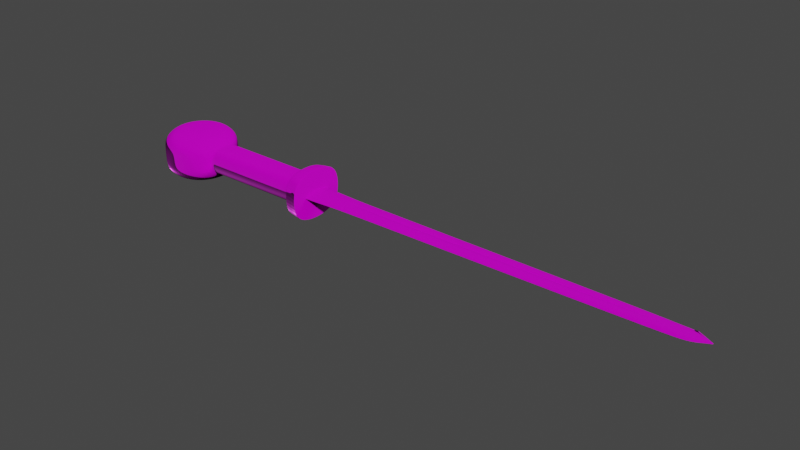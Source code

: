 # Source: sword.blend  (saved by Blender 3.0.42; exported with 4.5.12 LTS)
import bpy
from mathutils import Matrix  # noqa: F401  (used for matrix-valued properties, if any)

bpy.ops.wm.read_factory_settings(use_empty=True)
scene = bpy.context.scene
scene.name = 'Scene'

# ---- collections
col_collection = bpy.data.collections.new('Collection'); scene.collection.children.link(col_collection)

# ---- images (referenced by path relative to the original .blend; pixels are not part of the script)
import os
ASSET_DIR = os.environ.get("B2B_ASSET_DIR", "")  # directory of the original .blend (textures are referenced by path, not embedded)
HERE = os.path.dirname(os.path.abspath(__file__))  # packed textures are extracted next to this script under _unpacked/

def load_image(name, relpath, width, height, colorspace="sRGB"):
    """Load a texture the original file referenced (path relative to the .blend, or extracted next to this script)."""
    p = next((c for c in (os.path.join(HERE, relpath), os.path.join(ASSET_DIR, relpath)) if relpath and os.path.exists(c)), "")
    if p:
        img = bpy.data.images.load(p, check_existing=True)
        img.name = name
    else:  # same state as the original file: an image datablock whose file is absent (Cycles renders it pink)
        img = bpy.data.images.new(name, width, height)
        img.source = "FILE"
        img.filepath = "//" + (relpath or name)
    img.colorspace_settings.name = colorspace
    return img
img_streaked_metal1_normal_ogl_png = load_image('streaked-metal1-normal-ogl.png', 'streaked-metal1-normal-ogl.png', 1024, 1024, 'sRGB')
img_streaked_metal1_albedo_png = load_image('streaked-metal1-albedo.png', 'streaked-metal1-albedo.png', 1024, 1024, 'sRGB')
img_streaked_metal1_rough_png = load_image('streaked-metal1-rough.png', 'streaked-metal1-rough.png', 1024, 1024, 'sRGB')
img_streaked_metal1_metalness_png = load_image('streaked-metal1-metalness.png', 'streaked-metal1-metalness.png', 1024, 1024, 'sRGB')

# ---- materials (node trees are filled in below, after node groups)
mat_material = bpy.data.materials.new('Material')
mat_material.use_transparent_shadow = False

# ---- material node trees
mat_material.use_nodes = True; mat_material.node_tree.nodes.clear()
_N = mat_material.node_tree.nodes; _L = mat_material.node_tree.links
n0 = _N.new('ShaderNodeBsdfPrincipled'); n0.name = 'Principled BSDF'; n0.location = (10, 300)
n0.distribution = 'GGX'
n0.subsurface_method = 'RANDOM_WALK_SKIN'
n0.inputs[3].default_value = 1.45
n0.inputs[27].default_value = (0.0, 0.0, 0.0, 1.0)
n0.inputs[28].default_value = 1.0
n1 = _N.new('ShaderNodeOutputMaterial'); n1.name = 'Material Output'; n1.location = (300, 300)
n2 = _N.new('ShaderNodeTexImage'); n2.name = 'Image Texture.001'; n2.location = (-647, 39)
n2.image = img_streaked_metal1_normal_ogl_png
n3 = _N.new('ShaderNodeTexImage'); n3.name = 'Image Texture.002'; n3.location = (853, 302)
n3.image = img_streaked_metal1_albedo_png
n4 = _N.new('ShaderNodeTexImage'); n4.name = 'Image Texture'; n4.location = (-418, 327)
n4.image = img_streaked_metal1_rough_png
n5 = _N.new('ShaderNodeTexImage'); n5.name = 'Image Texture.003'; n5.location = (505, -72)
n5.image = img_streaked_metal1_metalness_png
_L.new(n0.outputs[0], n1.inputs[0])
_L.new(n2.outputs[0], n0.inputs[5])
_L.new(n3.outputs[0], n0.inputs[0])
_L.new(n4.outputs[0], n0.inputs[2])
_L.new(n5.outputs[0], n0.inputs[1])
n1.is_active_output = True

# ---- world
world_world = bpy.data.worlds.new('World'); scene.world = world_world
world_world.use_nodes = True; world_world.node_tree.nodes.clear()
_N = world_world.node_tree.nodes; _L = world_world.node_tree.links
n0 = _N.new('ShaderNodeOutputWorld'); n0.name = 'World Output'; n0.location = (300, 300)
n1 = _N.new('ShaderNodeBackground'); n1.name = 'Background'; n1.location = (10, 300)
n1.inputs[0].default_value = (0.05088, 0.05088, 0.05088, 1.0)
_L.new(n1.outputs[0], n0.inputs[0])
n0.is_active_output = True
world_world.color = (0.05088, 0.05088, 0.05088)
world_world.use_sun_shadow = False
world_world.sun_shadow_jitter_overblur = 0.0

# ---- meshes
me_plane_003 = bpy.data.meshes.new('Plane.003')
me_plane_003.from_pydata([(0.1726, -1.108e-05, 0.004724), (0.6736, 0.0, 0.00387), (0.1936, 0.0102, 0.00387), (0.1936, -0.01056, 0.00387), (-0.08361, -0.01657, 0.02219), (-0.1356, 0.04366, 0.03355), (-0.1266, 0.02177, 0.03805), (-0.1189, 0.04033, 0.03355), (-0.1189, 0.01663, 0.03805), (-0.1047, 0.03083, 0.03355), (-0.1137, 0.008942, 0.03805), (-0.09519, 0.01663, 0.03355), (-0.1119, 0.0, 0.03805), (-0.09185, 0.0, 0.03355), (-0.1137, -0.009195, 0.03805), (-0.09519, -0.01688, 0.03355), (-0.1189, -0.01688, 0.03805), (-0.1047, -0.03109, 0.03355), (-0.1266, -0.02202, 0.03805), (-0.1189, -0.04058, 0.03355), (-0.1356, -0.02382, 0.03805), (-0.1356, -0.04391, 0.03355), (-0.1447, -0.02202, 0.03805), (-0.1524, -0.04058, 0.03355), (-0.1524, -0.01688, 0.03805), (-0.1666, -0.03109, 0.03355), (-0.1575, -0.009195, 0.03805), (-0.1761, -0.01688, 0.03355), (-0.1593, 0.0, 0.03805), (-0.1794, 0.0, 0.03355), (-0.1575, 0.008942, 0.03805), (-0.1761, 0.01663, 0.03355), (-0.1524, 0.01663, 0.03805), (-0.1666, 0.03083, 0.03355), (-0.1447, 0.02177, 0.03805), (-0.1524, 0.04033, 0.03355), (-0.1356, 0.0, 0.03805), (-0.1356, 0.02357, 0.03805), (0.7267, 0.00114, 0.001053), (0.7267, -0.00114, 0.001053), (0.7267, 0.0, 0.001053), (-0.07869, -0.01654, 0.02141), (-0.07869, 0.01618, 0.02141), (-0.07443, 0.0, 0.02141), (0.1121, 0.01584, 0.00387), (0.1121, -0.01624, 0.00387), (0.1121, -0.02085, 0.002312), (0.1121, 0.0, 0.007095), (-0.07383, -0.01654, 0.02141), (-0.07383, 0.01613, 0.02141), (-0.06969, 0.0, 0.02141), (0.09048, -0.01639, 0.02146), (0.09048, 0.01467, 0.02146), (0.09048, -7.065e-07, 0.02146), (0.6185, 0.008453, 0.00387), (0.6185, -0.008879, 0.00387), (0.7039, 0.007199, 0.002916), (0.7039, -0.007678, 0.002916), (0.7039, 0.0, 0.002916), (0.09048, 0.02546, 0.03167), (0.09048, -8.184e-09, 0.03528), (0.09048, -0.02546, 0.03167), (-0.1128, 0.05273, 0.01115), (-0.08408, 0.02367, 0.01115), (-0.1128, -0.05298, 0.01115), (-0.1356, -0.05733, 0.01115), (-0.1585, -0.05298, 0.01115), (-0.1761, -0.04058, 0.01115), (-0.1885, -0.02299, 0.01115), (-0.1928, 0.0, 0.01115), (-0.1885, 0.02274, 0.01115), (-0.1761, 0.04033, 0.01115), (-0.1585, 0.05273, 0.01115), (-0.1356, 0.05708, 0.01115), (-0.08408, -0.02401, 0.01115), (0.1121, -2.214e-07, 0.007634), (-0.07995, 0.02365, 0.01115), (-0.07995, -0.024, 0.01115), (-0.09562, -0.04102, 0.01115), (-0.09562, 0.04075, 0.01115), (0.1121, 0.02069, 0.002244), (0.1121, 0.02034, 0.001866), (-0.07506, -0.02399, 0.01115), (-0.07506, 0.02362, 0.01115), (0.09048, 0.02262, 0.01115), (0.09048, -0.02368, 0.01115), (0.09048, 0.03874, 0.02153), (0.09048, -0.03874, 0.02153), (0.1115, 0.02852, 0.03476), (0.1115, 7.378e-07, 0.03931), (0.1115, -0.02852, 0.03476), (0.1115, 0.04339, 0.02196), (0.1115, -0.04338, 0.02196), (0.0874, -0.01639, 0.02141), (0.0874, 0.0147, 0.02141), (0.08748, 7.065e-07, 0.02141), (0.08738, 0.02264, 0.01115), (0.08738, -0.02369, 0.01115), (0.1115, -3.459e-06, 0.03865), (0.1115, -0.02834, 0.03419), (0.1115, -0.04313, 0.02153), (0.1115, 0.02833, 0.03419), (0.1115, 0.04312, 0.02153), (0.09122, -0.03874, 0.02239), (0.09122, -0.02546, 0.03253), (0.09122, -8.184e-09, 0.03613), (0.09122, 0.02546, 0.03253), (0.09122, 0.03874, 0.02239), (0.6736, 0.007643, 0.00387), (0.6736, -0.008104, 0.00387), (0.6185, 0.002644, 0.00387), (0.6185, -0.002644, 0.00387), (0.1936, -0.002904, 0.00387), (0.1936, 0.002904, 0.00387), (0.6185, 0.001289, 0.002451), (0.6185, -0.001289, 0.00245), (0.6185, -3.095e-05, 0.00245), (0.1936, 0.001416, 0.002311), (0.1936, -0.001416, 0.002311), (0.1726, -0.01206, 0.00387), (0.1726, 0.01169, 0.00387), (0.1121, 0.01602, 0.004406), (0.1936, -0.01482, 0.002383), (0.1121, -0.0205, 0.001935), (0.6185, -0.01314, 0.00209), (0.7039, -0.01194, 0.001353), (0.6736, -0.01236, 0.001912), (0.1726, -0.01632, 0.00215), (0.1121, -0.01642, 0.004406), (0.1936, 0.0147, 0.002316), (0.6185, 0.01295, 0.001708), (0.6736, 0.01214, 0.001476), (0.1726, 0.01619, 0.002078), (0.113, -1.682e-07, 0.007059), (0.113, -0.02043, 0.001938), (0.113, 0.01578, 0.00387), (0.113, -0.01618, 0.00387), (0.113, 0.02027, 0.001869), (0.09048, -6.606e-07, 0.02237), (0.09048, 0.01538, 0.02213), (0.09048, -0.01699, 0.02213), (0.09048, 0.02368, 0.0107), (0.09048, -0.02467, 0.0107), (-0.1356, 0.05619, 0.02225), (-0.1141, 0.0519, 0.02225), (-0.07932, 0.0, 0.02219), (-0.1141, -0.05215, 0.02225), (-0.1356, -0.05644, 0.02225), (-0.1572, -0.05215, 0.02225), (-0.1755, -0.03995, 0.02225), (-0.1877, -0.02168, 0.02225), (-0.192, 0.0, 0.02225), (-0.1877, 0.02142, 0.02225), (-0.1755, 0.03969, 0.02225), (-0.1572, 0.0519, 0.02225), (-0.08361, 0.01624, 0.02219), (-0.09571, -0.03995, 0.02222), (-0.09571, 0.03969, 0.02256), (0.09975, -0.04022, 0.02307), (0.09975, 2.301e-07, 0.0377), (0.09975, 0.04022, 0.02307), (0.09975, -0.02644, 0.03386), (0.09975, 0.02644, 0.03386), (0.1036, -0.04094, 0.02326), (0.1036, 3.463e-07, 0.03833), (0.1036, 0.04094, 0.02326), (0.1036, -0.02692, 0.03438), (0.1036, 0.02692, 0.03438), (0.1104, 0.04306, 0.02214), (0.1104, 6.859e-07, 0.03919), (0.1104, -0.04306, 0.02214), (0.1104, -0.02831, 0.03472), (0.1104, 0.02831, 0.03472), (0.09048, -2.02e-08, 0.03504), (0.09048, 0.02528, 0.0315), (0.09048, -0.02531, 0.0315), (0.09048, 0.03846, 0.02133), (0.09048, -0.03848, 0.02133), (-0.1229, 0.03059, 0.03591), (-0.1121, 0.02338, 0.03591), (-0.1049, 0.01259, 0.03591), (-0.1024, 0.0, 0.03591), (-0.1049, -0.01285, 0.03591), (-0.1121, -0.02363, 0.03591), (-0.1229, -0.03084, 0.03591), (-0.1356, -0.03337, 0.03591), (-0.1484, -0.03084, 0.03591), (-0.1591, -0.02363, 0.03591), (-0.1664, -0.01285, 0.03591), (-0.1689, 0.0, 0.03591), (-0.1664, 0.01259, 0.03591), (-0.1591, 0.02338, 0.03591), (-0.1484, 0.03059, 0.03591), (-0.1356, 0.03312, 0.03591), (0.1726, -1.108e-05, -0.004724), (0.6736, 0.0, -0.00387), (0.1936, -0.02164, 0.0), (0.7302, -7.391e-08, 0.0), (0.1936, 0.02141, 0.0), (0.1936, 0.0102, -0.00387), (0.1936, -0.01056, -0.00387), (-0.08361, -0.01657, -0.02219), (-0.1356, 0.04366, -0.03355), (-0.1266, 0.02177, -0.03805), (-0.1189, 0.04033, -0.03355), (-0.1119, 0.05273, 0.0), (-0.1189, 0.01663, -0.03805), (-0.1047, 0.03083, -0.03355), (-0.08519, 0.0262, 0.0), (-0.1137, 0.008942, -0.03805), (-0.09519, 0.01663, -0.03355), (-0.1119, 0.0, -0.03805), (-0.09185, 0.0, -0.03355), (-0.1137, -0.009195, -0.03805), (-0.09519, -0.01688, -0.03355), (-0.1189, -0.01688, -0.03805), (-0.1047, -0.03109, -0.03355), (-0.08519, -0.02654, 0.0), (-0.1266, -0.02202, -0.03805), (-0.1189, -0.04058, -0.03355), (-0.1119, -0.05298, 0.0), (-0.1356, -0.02382, -0.03805), (-0.1356, -0.04391, -0.03355), (-0.1356, -0.05733, 0.0), (-0.1447, -0.02202, -0.03805), (-0.1524, -0.04058, -0.03355), (-0.1593, -0.05298, 0.0), (-0.1524, -0.01688, -0.03805), (-0.1666, -0.03109, -0.03355), (-0.1761, -0.04058, 0.0), (-0.1575, -0.009195, -0.03805), (-0.1761, -0.01688, -0.03355), (-0.1885, -0.02382, 0.0), (-0.1593, 0.0, -0.03805), (-0.1794, 0.0, -0.03355), (-0.1928, -7.391e-08, 0.0), (-0.1575, 0.008942, -0.03805), (-0.1761, 0.01663, -0.03355), (-0.1885, 0.02357, 0.0), (-0.1524, 0.01663, -0.03805), (-0.1666, 0.03083, -0.03355), (-0.1761, 0.04033, 0.0), (-0.1447, 0.02177, -0.03805), (-0.1524, 0.04033, -0.03355), (-0.1593, 0.05273, 0.0), (-0.1356, 0.0, -0.03805), (-0.1356, 0.02357, -0.03805), (-0.1356, 0.05708, 0.0), (0.7267, -0.002137, 0.0), (0.7267, 0.00114, -0.001053), (0.7267, -0.00114, -0.001053), (0.7267, 0.0, -0.001053), (-0.07869, -0.01654, -0.02141), (-0.07869, 0.01618, -0.02141), (-0.08104, -0.02653, 0.0), (-0.08104, 0.02619, 0.0), (-0.07443, 0.0, -0.02141), (-0.0961, -0.04141, 0.0), (-0.0961, 0.04111, 0.0), (0.1121, 0.01584, -0.00387), (0.1121, -0.01624, -0.00387), (0.1121, 0.02374, 0.0), (0.1121, -0.02385, 0.0), (0.1121, -0.02085, -0.002312), (0.1121, 0.0, -0.007095), (0.1121, -0.02475, 0.0), (0.1121, 0.02452, 0.0), (-0.07383, -0.01654, -0.02141), (-0.07383, 0.01613, -0.02141), (-0.07611, -0.02652, 0.0), (-0.07611, 0.02617, 0.0), (-0.06969, 0.0, -0.02141), (0.09048, -0.01639, -0.02146), (0.09048, 0.01467, -0.02146), (0.09048, -0.02846, 0.0), (0.09048, 0.02809, 0.0), (0.09048, -7.065e-07, -0.02146), (0.6185, 0.008453, -0.00387), (0.6185, -0.008879, -0.00387), (0.6185, -0.01814, 0.0), (0.7039, -0.01562, 0.0), (0.7039, 0.01403, 0.0), (0.7039, 0.007199, -0.002916), (0.7039, -0.007678, -0.002916), (0.7039, 0.0, -0.002916), (0.09048, 0.04203, 0.0), (0.09048, 0.02546, -0.03167), (0.09048, -8.184e-09, -0.03528), (0.09048, -0.02546, -0.03167), (0.09048, -0.04192, 0.0), (-0.1128, 0.05273, -0.01115), (-0.08408, 0.02367, -0.01115), (-0.1128, -0.05298, -0.01115), (-0.1356, -0.05733, -0.01115), (-0.1585, -0.05298, -0.01115), (-0.1761, -0.04058, -0.01115), (-0.1885, -0.02299, -0.01115), (-0.1928, 0.0, -0.01115), (-0.1885, 0.02274, -0.01115), (-0.1761, 0.04033, -0.01115), (-0.1585, 0.05273, -0.01115), (-0.1356, 0.05708, -0.01115), (-0.08408, -0.02401, -0.01115), (0.1121, -2.214e-07, -0.007634), (-0.07995, 0.02365, -0.01115), (-0.07995, -0.024, -0.01115), (-0.09562, -0.04102, -0.01115), (-0.09562, 0.04075, -0.01115), (0.1121, 0.02069, -0.002244), (0.1121, 0.02034, -0.001866), (-0.07506, -0.02399, -0.01115), (-0.07506, 0.02362, -0.01115), (0.09048, 0.02262, -0.01115), (0.09048, -0.02368, -0.01115), (0.6185, 0.0165, 0.0), (0.09048, 0.03874, -0.02153), (0.09048, -0.03874, -0.02153), (0.1115, 0.04706, 0.0), (0.1115, 0.02852, -0.03476), (0.1115, 7.378e-07, -0.03931), (0.1115, -0.02852, -0.03476), (0.1115, -0.04696, 0.0), (0.1115, 0.04339, -0.02196), (0.1115, -0.04338, -0.02196), (0.0874, -0.01639, -0.02141), (0.0874, 0.0147, -0.02141), (0.08736, -0.02614, 0.0), (0.08736, 0.02447, 0.0), (0.08748, 7.065e-07, -0.02141), (0.08738, 0.02264, -0.01115), (0.08738, -0.02369, -0.01115), (0.1115, -3.459e-06, -0.03865), (0.1115, -0.02834, -0.03419), (0.1115, -0.04313, -0.02153), (0.1115, -0.04669, 0.0), (0.1115, 0.02833, -0.03419), (0.1115, 0.04312, -0.02153), (0.1115, 0.04679, 0.0), (0.09122, -0.03874, -0.02239), (0.09122, -0.02546, -0.03253), (0.09122, -8.184e-09, -0.03613), (0.09122, 0.02546, -0.03253), (0.09122, -0.04192, 0.0), (0.09122, 0.03874, -0.02239), (0.09122, 0.04203, 0.0), (0.6736, 0.007643, -0.00387), (0.6736, -0.008104, -0.00387), (0.6736, -0.01651, 0.0), (0.6736, 0.01491, 0.0), (0.6185, 0.002644, -0.00387), (0.6185, -0.002644, -0.00387), (0.1936, -0.002904, -0.00387), (0.1936, 0.002904, -0.00387), (0.6185, 0.001289, -0.002451), (0.6185, -0.001289, -0.00245), (0.6185, -3.095e-05, -0.00245), (0.1936, 0.001416, -0.002311), (0.1936, -0.001416, -0.002311), (0.1726, -0.01206, -0.00387), (0.1726, -0.02164, 0.0), (0.1726, 0.02141, 0.0), (0.1726, 0.01169, -0.00387), (0.1121, 0.01602, -0.004406), (0.1936, -0.01482, -0.002383), (0.1121, -0.0205, -0.001935), (0.6185, -0.01314, -0.00209), (0.7039, -0.01194, -0.001353), (0.6736, -0.01236, -0.001912), (0.1726, -0.01632, -0.00215), (0.1121, -0.01642, -0.004406), (0.1936, 0.0147, -0.002316), (0.7267, 0.002137, 0.0), (0.6185, 0.01295, -0.001708), (0.7039, 0.0117, 0.0), (0.6736, 0.01214, -0.001476), (0.1726, 0.01619, -0.002078), (0.113, -0.0247, 0.0), (0.113, 0.02447, 0.0), (0.113, -1.682e-07, -0.007059), (0.113, -0.02043, -0.001938), (0.113, 0.01578, -0.00387), (0.113, -0.01618, -0.00387), (0.113, 0.02027, -0.001869), (0.09048, -6.606e-07, -0.02237), (0.09048, 0.01538, -0.02213), (0.09048, -0.01699, -0.02213), (0.09048, -0.02935, 0.0), (0.09048, 0.02901, 0.0), (0.09048, 0.02368, -0.0107), (0.09048, -0.02467, -0.0107), (-0.1356, 0.05619, -0.02225), (-0.1141, 0.0519, -0.02225), (-0.07932, 0.0, -0.02219), (-0.1141, -0.05215, -0.02225), (-0.1356, -0.05644, -0.02225), (-0.1572, -0.05215, -0.02225), (-0.1755, -0.03995, -0.02225), (-0.1877, -0.02168, -0.02225), (-0.192, 0.0, -0.02225), (-0.1877, 0.02142, -0.02225), (-0.1755, 0.03969, -0.02225), (-0.1572, 0.0519, -0.02225), (-0.08361, 0.01624, -0.02219), (-0.09571, -0.03995, -0.02222), (-0.09571, 0.03969, -0.02256), (0.09975, -0.04022, -0.02307), (0.09975, 2.301e-07, -0.0377), (0.09975, -0.04353, 0.0), (0.09975, 0.04022, -0.02307), (0.09975, -0.02644, -0.03386), (0.09975, 0.02644, -0.03386), (0.09975, 0.04363, 0.0), (0.1036, -0.04094, -0.02326), (0.1036, 3.463e-07, -0.03833), (0.1036, -0.04432, 0.0), (0.1036, 0.04094, -0.02326), (0.1036, -0.02692, -0.03438), (0.1036, 0.02692, -0.03438), (0.1036, 0.04442, 0.0), (0.1104, 0.04306, -0.02214), (0.1104, 6.859e-07, -0.03919), (0.1104, -0.04661, 0.0), (0.1104, -0.04306, -0.02214), (0.1104, -0.02831, -0.03472), (0.1104, 0.02831, -0.03472), (0.1104, 0.04671, 0.0), (0.09048, -2.02e-08, -0.03504), (0.09048, 0.02528, -0.0315), (0.09048, -0.02531, -0.0315), (0.09048, -0.04169, 0.0), (0.09048, 0.04179, 0.0), (0.09048, 0.03846, -0.02133), (0.09048, -0.03848, -0.02133), (-0.1229, 0.03059, -0.03591), (-0.1121, 0.02338, -0.03591), (-0.1049, 0.01259, -0.03591), (-0.1024, 0.0, -0.03591), (-0.1049, -0.01285, -0.03591), (-0.1121, -0.02363, -0.03591), (-0.1229, -0.03084, -0.03591), (-0.1356, -0.03337, -0.03591), (-0.1484, -0.03084, -0.03591), (-0.1591, -0.02363, -0.03591), (-0.1664, -0.01285, -0.03591), (-0.1689, 0.0, -0.03591), (-0.1664, 0.01259, -0.03591), (-0.1591, 0.02338, -0.03591), (-0.1484, 0.03059, -0.03591), (-0.1356, 0.03312, -0.03591)], [], [(118, 0, 112), (0, 118, 117), (38, 197, 371), (40, 197, 38), (248, 197, 39), (77, 41, 4, 74), (11, 155, 157, 9), (37, 36, 6), (79, 157, 155, 63), (193, 37, 6, 178), (178, 6, 8, 179), (6, 36, 8), (179, 8, 10, 180), (146, 147, 65, 64), (8, 36, 10), (10, 36, 12), (180, 10, 12, 181), (12, 36, 14), (181, 12, 14, 182), (156, 146, 64, 78), (182, 14, 16, 183), (14, 36, 16), (16, 36, 18), (183, 16, 18, 184), (18, 36, 20), (147, 148, 66, 65), (184, 18, 20, 185), (148, 149, 67, 66), (185, 20, 22, 186), (20, 36, 22), (149, 150, 68, 67), (186, 22, 24, 187), (22, 36, 24), (24, 36, 26), (150, 151, 69, 68), (187, 24, 26, 188), (26, 36, 28), (151, 152, 70, 69), (188, 26, 28, 189), (152, 153, 71, 70), (189, 28, 30, 190), (28, 36, 30), (190, 30, 32, 191), (30, 36, 32), (153, 154, 72, 71), (32, 36, 34), (154, 143, 73, 72), (191, 32, 34, 192), (34, 36, 37), (74, 4, 156, 78), (192, 34, 37, 193), (76, 255, 208, 63), (41, 43, 145, 4), (43, 42, 155, 145), (58, 40, 38, 56), (57, 39, 40, 58), (39, 197, 40), (50, 49, 42, 43), (48, 50, 43, 41), (83, 270, 255, 76), (82, 48, 41, 77), (144, 157, 79, 62), (266, 261, 80, 81), (81, 80, 121, 44), (44, 121, 75, 47), (125, 248, 39, 57), (3, 112, 0, 119), (97, 93, 48, 82), (96, 327, 270, 83), (93, 95, 50, 48), (95, 94, 49, 50), (3, 55, 111, 112), (122, 3, 119, 127), (109, 57, 58, 1), (1, 58, 56, 108), (122, 124, 55, 3), (177, 429, 289, 87), (176, 174, 59, 86), (430, 176, 86, 285), (131, 373, 281, 348), (129, 130, 314, 198), (94, 96, 83, 49), (326, 97, 82, 269), (129, 198, 360, 132), (258, 79, 63, 208), (257, 78, 64, 220), (269, 82, 77, 254), (49, 83, 76, 42), (42, 76, 63, 155), (244, 72, 73, 247), (241, 71, 72, 244), (238, 70, 71, 241), (235, 69, 70, 238), (232, 68, 69, 235), (229, 67, 68, 232), (226, 66, 67, 229), (223, 65, 66, 226), (220, 64, 65, 223), (217, 74, 78, 257), (205, 62, 79, 258), (247, 73, 62, 205), (254, 77, 74, 217), (99, 90, 92, 100), (100, 92, 321, 334), (102, 91, 88, 101), (337, 317, 91, 102), (175, 177, 87, 61), (274, 85, 97, 326), (52, 84, 96, 94), (53, 52, 94, 95), (51, 53, 95, 93), (84, 275, 327, 96), (85, 51, 93, 97), (98, 99, 128, 75), (261, 337, 102, 80), (80, 102, 101, 121), (46, 100, 334, 262), (86, 59, 106, 107), (285, 86, 107, 344), (87, 289, 342, 103), (61, 87, 103, 104), (126, 125, 57, 109), (124, 126, 109, 55), (130, 131, 348, 314), (55, 109, 1, 111), (110, 1, 108, 54), (113, 110, 54, 2), (110, 114, 1), (115, 111, 1), (114, 116, 115, 1), (118, 112, 111, 115), (117, 118, 115, 116, 114), (113, 117, 114, 110), (136, 133, 47, 45), (134, 136, 45, 123), (120, 0, 113, 2), (137, 377, 266, 81), (0, 117, 113), (133, 0, 120, 135), (123, 46, 262, 265), (376, 134, 123, 265), (279, 347, 126, 124), (347, 280, 125, 126), (196, 279, 124, 122), (196, 122, 127, 359), (280, 248, 125), (135, 137, 81, 44), (54, 108, 131, 130), (56, 38, 371, 373), (2, 129, 132, 120), (2, 54, 130, 129), (108, 56, 373, 131), (45, 128, 46, 123), (47, 75, 128, 45), (120, 132, 137, 135), (359, 127, 134, 376), (47, 133, 135, 44), (132, 360, 377, 137), (127, 119, 136, 134), (119, 0, 133, 136), (101, 98, 75, 121), (51, 85, 142, 140), (275, 84, 141, 387), (84, 52, 139, 141), (85, 274, 386, 142), (107, 160, 411, 344), (342, 407, 158, 103), (103, 158, 161, 104), (105, 104, 161, 159), (143, 5, 7, 144), (17, 156, 4, 15), (171, 90, 89, 169), (407, 414, 163, 158), (160, 165, 418, 411), (158, 163, 166, 161), (161, 166, 164, 159), (168, 91, 317, 425), (421, 321, 92, 170), (170, 92, 90, 171), (169, 89, 88, 172), (106, 105, 159, 162), (167, 162, 159, 164), (53, 51, 140, 138), (60, 61, 104, 105), (89, 90, 99, 98), (173, 175, 61, 60), (172, 168, 165, 167), (162, 167, 165, 160), (52, 53, 138, 139), (59, 60, 105, 106), (88, 89, 98, 101), (174, 173, 60, 59), (88, 91, 168, 172), (164, 169, 172, 167), (163, 170, 171, 166), (414, 421, 170, 163), (165, 168, 425, 418), (166, 171, 169, 164), (106, 162, 160, 107), (128, 99, 100, 46), (139, 138, 173, 174), (138, 140, 175, 173), (140, 142, 177, 175), (387, 141, 176, 430), (141, 139, 174, 176), (142, 386, 429, 177), (33, 191, 192, 35), (31, 190, 191, 33), (29, 189, 190, 31), (27, 188, 189, 29), (25, 187, 188, 27), (23, 186, 187, 25), (21, 185, 186, 23), (19, 184, 185, 21), (17, 183, 184, 19), (15, 182, 183, 17), (13, 181, 182, 15), (11, 180, 181, 13), (9, 179, 180, 11), (7, 178, 179, 9), (5, 193, 178, 7), (144, 7, 9, 157), (155, 11, 13, 145), (145, 13, 15, 4), (146, 19, 21, 147), (147, 21, 23, 148), (148, 23, 25, 149), (149, 25, 27, 150), (150, 27, 29, 151), (151, 29, 31, 152), (152, 31, 33, 153), (153, 33, 35, 154), (154, 35, 5, 143), (156, 17, 19, 146), (143, 144, 62, 73), (35, 192, 193, 5), (357, 351, 194), (194, 356, 357), (249, 371, 197), (251, 249, 197), (248, 250, 197), (305, 302, 201, 252), (210, 207, 404, 402), (246, 203, 245), (307, 291, 402, 404), (448, 433, 203, 246), (433, 434, 206, 203), (203, 206, 245), (434, 435, 209, 206), (393, 292, 293, 394), (206, 209, 245), (209, 211, 245), (435, 436, 211, 209), (211, 213, 245), (436, 437, 213, 211), (403, 306, 292, 393), (437, 438, 215, 213), (213, 215, 245), (215, 218, 245), (438, 439, 218, 215), (218, 221, 245), (394, 293, 294, 395), (439, 440, 221, 218), (395, 294, 295, 396), (440, 441, 224, 221), (221, 224, 245), (396, 295, 296, 397), (441, 442, 227, 224), (224, 227, 245), (227, 230, 245), (397, 296, 297, 398), (442, 443, 230, 227), (230, 233, 245), (398, 297, 298, 399), (443, 444, 233, 230), (399, 298, 299, 400), (444, 445, 236, 233), (233, 236, 245), (445, 446, 239, 236), (236, 239, 245), (400, 299, 300, 401), (239, 242, 245), (401, 300, 301, 390), (446, 447, 242, 239), (242, 246, 245), (302, 306, 403, 201), (447, 448, 246, 242), (304, 291, 208, 255), (252, 201, 392, 256), (256, 392, 402, 253), (284, 282, 249, 251), (283, 284, 251, 250), (250, 251, 197), (271, 256, 253, 268), (267, 252, 256, 271), (311, 304, 255, 270), (310, 305, 252, 267), (391, 290, 307, 404), (266, 309, 308, 261), (309, 259, 362, 308), (259, 264, 303, 362), (366, 283, 250, 248), (200, 358, 194, 351), (330, 310, 267, 324), (329, 311, 270, 327), (324, 267, 271, 328), (328, 271, 268, 325), (200, 351, 350, 278), (363, 368, 358, 200), (346, 195, 284, 283), (195, 345, 282, 284), (363, 200, 278, 365), (432, 316, 289, 429), (431, 315, 286, 427), (430, 285, 315, 431), (374, 348, 281, 373), (370, 198, 314, 372), (325, 268, 311, 329), (326, 269, 310, 330), (370, 375, 360, 198), (258, 208, 291, 307), (257, 220, 292, 306), (269, 254, 305, 310), (268, 253, 304, 311), (373, 281, 371), (253, 402, 291, 304), (244, 247, 301, 300), (241, 244, 300, 299), (238, 241, 299, 298), (235, 238, 298, 297), (232, 235, 297, 296), (229, 232, 296, 295), (226, 229, 295, 294), (223, 226, 294, 293), (220, 223, 293, 292), (217, 257, 306, 302), (205, 258, 307, 290), (247, 205, 290, 301), (254, 217, 302, 305), (332, 333, 323, 320), (333, 334, 321, 323), (336, 335, 318, 322), (337, 336, 322, 317), (428, 288, 316, 432), (274, 326, 330, 313), (273, 325, 329, 312), (276, 328, 325, 273), (272, 324, 328, 276), (312, 329, 327, 275), (313, 330, 324, 272), (331, 303, 369, 332), (261, 308, 336, 337), (308, 362, 335, 336), (263, 262, 334, 333), (315, 343, 341, 286), (285, 344, 343, 315), (316, 338, 342, 289), (288, 339, 338, 316), (367, 346, 283, 366), (365, 278, 346, 367), (372, 314, 348, 374), (278, 350, 195, 346), (349, 277, 345, 195), (352, 199, 277, 349), (349, 195, 353), (354, 195, 350), (353, 195, 354, 355), (357, 354, 350, 351), (356, 353, 355, 354, 357), (352, 349, 353, 356), (381, 260, 264, 378), (379, 364, 260, 381), (361, 199, 352, 194), (382, 309, 266, 377), (194, 352, 356), (378, 380, 361, 194), (364, 265, 262, 263), (376, 265, 364, 379), (279, 365, 367, 347), (347, 367, 366, 280), (196, 363, 365, 279), (196, 359, 368, 363), (280, 366, 248), (380, 259, 309, 382), (277, 372, 374, 345), (282, 373, 371, 249), (199, 361, 375, 370), (199, 370, 372, 277), (345, 374, 373, 282), (260, 364, 263, 369), (264, 260, 369, 303), (361, 380, 382, 375), (359, 376, 379, 368), (264, 259, 380, 378), (375, 382, 377, 360), (368, 379, 381, 358), (358, 381, 378, 194), (335, 362, 303, 331), (272, 385, 389, 313), (275, 387, 388, 312), (312, 388, 384, 273), (313, 389, 386, 274), (343, 344, 411, 408), (342, 338, 405, 407), (338, 339, 409, 405), (340, 406, 409, 339), (390, 391, 204, 202), (216, 214, 201, 403), (423, 420, 319, 320), (407, 405, 412, 414), (408, 411, 418, 415), (405, 409, 416, 412), (409, 406, 413, 416), (419, 425, 317, 322), (421, 422, 323, 321), (422, 423, 320, 323), (420, 424, 318, 319), (341, 410, 406, 340), (417, 413, 406, 410), (276, 383, 385, 272), (287, 340, 339, 288), (319, 331, 332, 320), (426, 287, 288, 428), (424, 417, 415, 419), (410, 408, 415, 417), (273, 384, 383, 276), (286, 341, 340, 287), (318, 335, 331, 319), (427, 286, 287, 426), (318, 424, 419, 322), (413, 417, 424, 420), (412, 416, 423, 422), (414, 412, 422, 421), (415, 418, 425, 419), (416, 413, 420, 423), (341, 343, 408, 410), (369, 263, 333, 332), (384, 427, 426, 383), (383, 426, 428, 385), (385, 428, 432, 389), (387, 430, 431, 388), (388, 431, 427, 384), (389, 432, 429, 386), (240, 243, 447, 446), (237, 240, 446, 445), (234, 237, 445, 444), (231, 234, 444, 443), (228, 231, 443, 442), (225, 228, 442, 441), (222, 225, 441, 440), (219, 222, 440, 439), (216, 219, 439, 438), (214, 216, 438, 437), (212, 214, 437, 436), (210, 212, 436, 435), (207, 210, 435, 434), (204, 207, 434, 433), (202, 204, 433, 448), (391, 404, 207, 204), (402, 392, 212, 210), (392, 201, 214, 212), (393, 394, 222, 219), (394, 395, 225, 222), (395, 396, 228, 225), (396, 397, 231, 228), (397, 398, 234, 231), (398, 399, 237, 234), (399, 400, 240, 237), (400, 401, 243, 240), (401, 390, 202, 243), (403, 393, 219, 216), (390, 301, 290, 391), (243, 202, 448, 447)])
me_plane_003.polygons.foreach_set('use_smooth', [0, 0, 1, 1, 1, 1, 1, 1, 1, 1, 1, 1, 1, 1, 1, 1, 1, 1, 1, 1, 1, 1, 1, 1, 1, 1, 1, 1, 1, 1, 1, 1, 1, 1, 1, 1, 1, 1, 1, 1, 1, 1, 1, 1, 1, 1, 1, 1, 1, 1, 1, 1, 1, 1, 1, 1, 1, 1, 1, 1, 1, 1, 1, 1, 1, 1, 1, 1, 1, 1, 1, 1, 1, 1, 1, 1, 1, 1, 1, 1, 1, 1, 1, 1, 1, 1, 1, 1, 1, 1, 1, 1, 1, 1, 1, 1, 1, 1, 1, 1, 1, 1, 1, 1, 1, 1, 1, 1, 1, 1, 1, 1, 1, 1, 1, 1, 1, 1, 1, 1, 1, 1, 1, 1, 1, 1, 1, 0, 0, 0, 0, 0, 0, 1, 1, 1, 1, 0, 1, 1, 1, 1, 1, 1, 1, 1, 1, 1, 1, 1, 1, 1, 1, 1, 1, 1, 1, 1, 1, 1, 1, 1, 1, 1, 1, 1, 1, 1, 1, 1, 1, 1, 1, 1, 1, 1, 1, 1, 1, 1, 1, 1, 1, 1, 1, 1, 1, 1, 1, 1, 1, 1, 1, 1, 1, 1, 1, 1, 1, 1, 1, 1, 1, 1, 1, 1, 1, 1, 1, 1, 1, 1, 1, 1, 1, 1, 1, 1, 1, 1, 1, 1, 1, 1, 1, 1, 1, 1, 1, 1, 1, 1, 1, 1, 1, 1, 0, 0, 1, 1, 1, 1, 1, 1, 1, 1, 1, 1, 1, 1, 1, 1, 1, 1, 1, 1, 1, 1, 1, 1, 1, 1, 1, 1, 1, 1, 1, 1, 1, 1, 1, 1, 1, 1, 1, 1, 1, 1, 1, 1, 1, 1, 1, 1, 1, 1, 1, 1, 1, 1, 1, 1, 1, 1, 1, 1, 1, 1, 1, 1, 1, 1, 1, 1, 1, 1, 1, 1, 1, 1, 1, 1, 1, 1, 1, 1, 1, 1, 1, 1, 1, 1, 1, 1, 1, 1, 1, 1, 1, 1, 1, 1, 1, 1, 1, 1, 1, 1, 1, 1, 1, 1, 1, 1, 1, 1, 1, 1, 1, 1, 1, 1, 1, 1, 1, 1, 1, 1, 1, 1, 1, 1, 1, 1, 0, 0, 0, 0, 0, 0, 1, 1, 1, 1, 0, 1, 1, 1, 1, 1, 1, 1, 1, 1, 1, 1, 1, 1, 1, 1, 1, 1, 1, 1, 1, 1, 1, 1, 1, 1, 1, 1, 1, 1, 1, 1, 1, 1, 1, 1, 1, 1, 1, 1, 1, 1, 1, 1, 1, 1, 1, 1, 1, 1, 1, 1, 1, 1, 1, 1, 1, 1, 1, 1, 1, 1, 1, 1, 1, 1, 1, 1, 1, 1, 1, 1, 1, 1, 1, 1, 1, 1, 1, 1, 1, 1, 1, 1, 1, 1, 1, 1, 1, 1, 1, 1, 1, 1, 1, 1, 1, 1, 1])
_uv = me_plane_003.uv_layers.new(name='UVMap')
_uv.uv.foreach_set('vector', [0.3472, 0.4239, 0.3474, 0.4451, 0.3446, 0.4238, 0.3474, 0.4451, 0.3472, 0.4239, 0.3506, 0.4241, 0.3988, 0.347, 0.4001, 0.3437, 0.4001, 0.3474, 0.3806, 0.005094, 0.3807, 9.357e-05, 0.3822, 0.005155, 0.3772, 0.004509, 0.3807, 9.357e-05, 0.3791, 0.005031, 0.1577, 0.3604, 0.1703, 0.3552, 0.1744, 0.3599, 0.1581, 0.3653, 0.2078, 0.3286, 0.1882, 0.3216, 0.2134, 0.2964, 0.2238, 0.3157, 0.257, 0.3358, 0.2481, 0.3629, 0.2459, 0.3345, 0.1897, 0.2901, 0.2001, 0.2956, 0.1882, 0.3216, 0.1806, 0.3092, 0.2607, 0.3245, 0.257, 0.3358, 0.2459, 0.3345, 0.2449, 0.3227, 0.2449, 0.3227, 0.2459, 0.3345, 0.2353, 0.3376, 0.2299, 0.3272, 0.2459, 0.3345, 0.2481, 0.3629, 0.2353, 0.3376, 0.2299, 0.3272, 0.2353, 0.3376, 0.2266, 0.3444, 0.2177, 0.3369, 0.3026, 0.0654, 0.2932, 0.08627, 0.2828, 0.0816, 0.2924, 0.05983, 0.2353, 0.3376, 0.2481, 0.3629, 0.2266, 0.3444, 0.2266, 0.3444, 0.2481, 0.3629, 0.2212, 0.3538, 0.2177, 0.3369, 0.2266, 0.3444, 0.2212, 0.3538, 0.2103, 0.3501, 0.2212, 0.3538, 0.2481, 0.3629, 0.2197, 0.3649, 0.2103, 0.3501, 0.2212, 0.3538, 0.2197, 0.3649, 0.2079, 0.3656, 0.3121, 0.04441, 0.3026, 0.0654, 0.2924, 0.05983, 0.3013, 0.04025, 0.2079, 0.3656, 0.2197, 0.3649, 0.2225, 0.3757, 0.2118, 0.3808, 0.2197, 0.3649, 0.2481, 0.3629, 0.2225, 0.3757, 0.2225, 0.3757, 0.2481, 0.3629, 0.2292, 0.3846, 0.2118, 0.3808, 0.2225, 0.3757, 0.2292, 0.3846, 0.2213, 0.3935, 0.2292, 0.3846, 0.2481, 0.3629, 0.2389, 0.3902, 0.2932, 0.08627, 0.2839, 0.1072, 0.273, 0.1033, 0.2828, 0.0816, 0.2213, 0.3935, 0.2292, 0.3846, 0.2389, 0.3902, 0.235, 0.4015, 0.2839, 0.1072, 0.2747, 0.1282, 0.2641, 0.1234, 0.273, 0.1033, 0.235, 0.4015, 0.2389, 0.3902, 0.25, 0.3917, 0.2508, 0.4037, 0.2389, 0.3902, 0.2481, 0.3629, 0.25, 0.3917, 0.2747, 0.1282, 0.2652, 0.1491, 0.255, 0.1436, 0.2641, 0.1234, 0.2508, 0.4037, 0.25, 0.3917, 0.2609, 0.3888, 0.2662, 0.3995, 0.25, 0.3917, 0.2481, 0.3629, 0.2609, 0.3888, 0.2609, 0.3888, 0.2481, 0.3629, 0.2698, 0.3819, 0.2652, 0.1491, 0.2558, 0.1701, 0.2454, 0.1654, 0.255, 0.1436, 0.2662, 0.3995, 0.2609, 0.3888, 0.2698, 0.3819, 0.2788, 0.3897, 0.2698, 0.3819, 0.2481, 0.3629, 0.2754, 0.3719, 0.2558, 0.1701, 0.2466, 0.1909, 0.2357, 0.187, 0.2454, 0.1654, 0.2788, 0.3897, 0.2698, 0.3819, 0.2754, 0.3719, 0.2868, 0.3757, 0.2466, 0.1909, 0.2373, 0.2119, 0.2267, 0.2072, 0.2357, 0.187, 0.2868, 0.3757, 0.2754, 0.3719, 0.2767, 0.3609, 0.2886, 0.36, 0.2754, 0.3719, 0.2481, 0.3629, 0.2767, 0.3609, 0.2886, 0.36, 0.2767, 0.3609, 0.2737, 0.3501, 0.2844, 0.3447, 0.2767, 0.3609, 0.2481, 0.3629, 0.2737, 0.3501, 0.2373, 0.2119, 0.2279, 0.2328, 0.2177, 0.2273, 0.2267, 0.2072, 0.2737, 0.3501, 0.2481, 0.3629, 0.2668, 0.3413, 0.2279, 0.2328, 0.2186, 0.2537, 0.2081, 0.249, 0.2177, 0.2273, 0.2844, 0.3447, 0.2737, 0.3501, 0.2668, 0.3413, 0.2745, 0.3322, 0.2668, 0.3413, 0.2481, 0.3629, 0.257, 0.3358, 0.3102, 0.02079, 0.3241, 0.01959, 0.3121, 0.04441, 0.3013, 0.04025, 0.2745, 0.3322, 0.2668, 0.3413, 0.257, 0.3358, 0.2607, 0.3245, 0.1777, 0.3119, 0.1703, 0.3057, 0.1718, 0.3023, 0.1806, 0.3092, 0.1703, 0.3552, 0.177, 0.338, 0.1816, 0.3398, 0.1744, 0.3599, 0.177, 0.338, 0.1826, 0.3225, 0.1882, 0.3216, 0.1816, 0.3398, 0.3786, 0.0358, 0.3806, 0.005094, 0.3822, 0.005155, 0.3882, 0.03648, 0.3682, 0.03507, 0.3791, 0.005031, 0.3806, 0.005094, 0.3786, 0.0358, 0.3791, 0.005031, 0.3807, 9.357e-05, 0.3806, 0.005094, 0.173, 0.3364, 0.178, 0.3233, 0.1826, 0.3225, 0.177, 0.338, 0.1671, 0.3512, 0.173, 0.3364, 0.177, 0.338, 0.1703, 0.3552, 0.1747, 0.3145, 0.1687, 0.3093, 0.1703, 0.3057, 0.1777, 0.3119, 0.1574, 0.3558, 0.1671, 0.3512, 0.1703, 0.3552, 0.1577, 0.3604, 0.2092, 0.2746, 0.2001, 0.2956, 0.1897, 0.2901, 0.1983, 0.2707, 0.4016, 0.3162, 0.4017, 0.3153, 0.4045, 0.3115, 0.4051, 0.3117, 0.4051, 0.3117, 0.4045, 0.3115, 0.4073, 0.3074, 0.4078, 0.3076, 0.4078, 0.3076, 0.4073, 0.3074, 0.4117, 0.2937, 0.4122, 0.2938, 0.362, 0.03449, 0.3772, 0.004509, 0.3791, 0.005031, 0.3682, 0.03507, 0.3388, 0.4237, 0.3446, 0.4238, 0.3474, 0.4451, 0.336, 0.4438, 0.159, 0.3209, 0.1543, 0.322, 0.1671, 0.3512, 0.1574, 0.3558, 0.153, 0.3364, 0.1556, 0.3387, 0.1687, 0.3093, 0.1747, 0.3145, 0.1543, 0.322, 0.1513, 0.3278, 0.173, 0.3364, 0.1671, 0.3512, 0.1513, 0.3278, 0.1503, 0.333, 0.178, 0.3233, 0.173, 0.3364, 0.3388, 0.4237, 0.3587, 0.1505, 0.3643, 0.1511, 0.3446, 0.4238, 0.3342, 0.4236, 0.3388, 0.4237, 0.336, 0.4438, 0.3317, 0.4436, 0.3648, 0.07587, 0.3682, 0.03507, 0.3786, 0.0358, 0.3757, 0.07635, 0.3757, 0.07635, 0.3786, 0.0358, 0.3882, 0.03648, 0.386, 0.07729, 0.3342, 0.4236, 0.3534, 0.1501, 0.3587, 0.1505, 0.3388, 0.4237, 0.4568, 0.02213, 0.4403, 0.02419, 0.4402, 0.02391, 0.4569, 0.02184, 0.4736, 0.07825, 0.4792, 0.06574, 0.4794, 0.06588, 0.4738, 0.07844, 0.459, 0.08618, 0.4736, 0.07825, 0.4738, 0.07844, 0.4591, 0.08646, 0.393, 0.07781, 0.3955, 0.03658, 0.3987, 0.03682, 0.3972, 0.07815, 0.3634, 0.4258, 0.3866, 0.1528, 0.3916, 0.1532, 0.3688, 0.4263, 0.1503, 0.333, 0.153, 0.3364, 0.1747, 0.3145, 0.178, 0.3233, 0.1632, 0.3216, 0.159, 0.3209, 0.1574, 0.3558, 0.1483, 0.355, 0.3634, 0.4258, 0.3688, 0.4263, 0.368, 0.4463, 0.3629, 0.4458, 0.1795, 0.285, 0.1897, 0.2901, 0.1806, 0.3092, 0.1718, 0.3023, 0.2905, 0.03609, 0.3013, 0.04025, 0.2924, 0.05983, 0.2823, 0.05445, 0.1483, 0.355, 0.1574, 0.3558, 0.1577, 0.3604, 0.1464, 0.3592, 0.178, 0.3233, 0.1747, 0.3145, 0.1777, 0.3119, 0.1826, 0.3225, 0.1826, 0.3225, 0.1777, 0.3119, 0.1806, 0.3092, 0.1882, 0.3216, 0.2077, 0.2219, 0.2177, 0.2273, 0.2081, 0.249, 0.1976, 0.2443, 0.2163, 0.2025, 0.2267, 0.2072, 0.2177, 0.2273, 0.2077, 0.2219, 0.225, 0.1831, 0.2357, 0.187, 0.2267, 0.2072, 0.2163, 0.2025, 0.2349, 0.1608, 0.2454, 0.1654, 0.2357, 0.187, 0.225, 0.1831, 0.245, 0.1382, 0.255, 0.1436, 0.2454, 0.1654, 0.2349, 0.1608, 0.2536, 0.1188, 0.2641, 0.1234, 0.255, 0.1436, 0.245, 0.1382, 0.2623, 0.09938, 0.273, 0.1033, 0.2641, 0.1234, 0.2536, 0.1188, 0.2723, 0.07693, 0.2828, 0.0816, 0.273, 0.1033, 0.2623, 0.09938, 0.2823, 0.05445, 0.2924, 0.05983, 0.2828, 0.0816, 0.2723, 0.07693, 0.2983, 0.01854, 0.3102, 0.02079, 0.3013, 0.04025, 0.2905, 0.03609, 0.1877, 0.2668, 0.1983, 0.2707, 0.1897, 0.2901, 0.1795, 0.285, 0.1976, 0.2443, 0.2081, 0.249, 0.1983, 0.2707, 0.1877, 0.2668, 0.1464, 0.3592, 0.1577, 0.3604, 0.1581, 0.3653, 0.1445, 0.3635, 0.4818, 0.0109, 0.4814, 0.01156, 0.4607, 0.001776, 0.4605, 0.001171, 0.4605, 0.001171, 0.4607, 0.001776, 0.4326, 0.0005834, 0.4325, 9.357e-05, 0.4884, 0.09341, 0.4883, 0.09277, 0.4998, 0.07337, 0.5004, 0.07368, 0.4665, 0.1101, 0.4663, 0.1096, 0.4883, 0.09277, 0.4884, 0.09341, 0.4684, 0.02944, 0.4568, 0.02213, 0.4569, 0.02184, 0.4685, 0.0292, 0.1626, 0.3229, 0.159, 0.3219, 0.159, 0.3209, 0.1632, 0.3216, 0.1513, 0.3328, 0.1537, 0.3357, 0.153, 0.3364, 0.1503, 0.333, 0.1525, 0.3281, 0.1513, 0.3328, 0.1503, 0.333, 0.1513, 0.3278, 0.155, 0.323, 0.1525, 0.3281, 0.1513, 0.3278, 0.1543, 0.322, 0.1537, 0.3357, 0.1561, 0.3375, 0.1556, 0.3387, 0.153, 0.3364, 0.159, 0.3219, 0.155, 0.323, 0.1543, 0.322, 0.159, 0.3209, 0.4678, 0.1466, 0.4678, 0.1725, 0.4395, 0.166, 0.4401, 0.1509, 0.43, 0.1308, 0.4267, 0.1103, 0.4464, 0.1105, 0.4324, 0.1332, 0.4324, 0.1332, 0.4464, 0.1105, 0.4598, 0.1219, 0.435, 0.1371, 0.4383, 0.1703, 0.4586, 0.1874, 0.4399, 0.1936, 0.4367, 0.1733, 0.4738, 0.07844, 0.4794, 0.06588, 0.4803, 0.06581, 0.4747, 0.07857, 0.4591, 0.08646, 0.4738, 0.07844, 0.4747, 0.07857, 0.4593, 0.08706, 0.4569, 0.02184, 0.4402, 0.02391, 0.44, 0.0233, 0.4576, 0.02121, 0.4685, 0.0292, 0.4569, 0.02184, 0.4576, 0.02121, 0.4693, 0.02876, 0.3585, 0.07549, 0.362, 0.03449, 0.3682, 0.03507, 0.3648, 0.07587, 0.3534, 0.1501, 0.3585, 0.07549, 0.3648, 0.07587, 0.3587, 0.1505, 0.3866, 0.1528, 0.393, 0.07781, 0.3972, 0.07815, 0.3916, 0.1532, 0.3587, 0.1505, 0.3648, 0.07587, 0.3757, 0.07635, 0.3643, 0.1511, 0.3756, 0.152, 0.3757, 0.07635, 0.386, 0.07729, 0.3811, 0.1523, 0.3532, 0.4245, 0.3756, 0.152, 0.3811, 0.1523, 0.3587, 0.4252, 0.3756, 0.152, 0.3724, 0.1518, 0.3757, 0.07635, 0.3675, 0.1515, 0.3643, 0.1511, 0.3757, 0.07635, 0.3724, 0.1518, 0.3699, 0.1517, 0.3675, 0.1515, 0.3757, 0.07635, 0.3472, 0.4239, 0.3446, 0.4238, 0.3643, 0.1511, 0.3675, 0.1515, 0.3506, 0.4241, 0.3472, 0.4239, 0.3675, 0.1515, 0.3699, 0.1517, 0.3724, 0.1518, 0.3532, 0.4245, 0.3506, 0.4241, 0.3724, 0.1518, 0.3756, 0.152, 0.3324, 0.4951, 0.3452, 0.4928, 0.3452, 0.4934, 0.3326, 0.4958, 0.3284, 0.4973, 0.3324, 0.4951, 0.3326, 0.4958, 0.3288, 0.4981, 0.3585, 0.4454, 0.3474, 0.4451, 0.3532, 0.4245, 0.3587, 0.4252, 0.3595, 0.4979, 0.3627, 0.5, 0.3613, 0.5, 0.3592, 0.4985, 0.3474, 0.4451, 0.3506, 0.4241, 0.3532, 0.4245, 0.3452, 0.4928, 0.3474, 0.4451, 0.3585, 0.4454, 0.3563, 0.496, 0.4113, 0.2741, 0.4107, 0.2741, 0.4093, 0.2696, 0.4095, 0.2686, 0.3243, 0.5, 0.3284, 0.4973, 0.3288, 0.4981, 0.326, 0.5, 0.3479, 0.1498, 0.3523, 0.07511, 0.3585, 0.07549, 0.3534, 0.1501, 0.3523, 0.07511, 0.3567, 0.03398, 0.362, 0.03449, 0.3585, 0.07549, 0.3287, 0.4232, 0.3479, 0.1498, 0.3534, 0.1501, 0.3342, 0.4236, 0.3287, 0.4232, 0.3342, 0.4236, 0.3317, 0.4436, 0.3263, 0.4433, 0.3567, 0.03398, 0.3772, 0.004509, 0.362, 0.03449, 0.3563, 0.496, 0.3595, 0.4979, 0.3592, 0.4985, 0.3561, 0.4966, 0.3811, 0.1523, 0.386, 0.07729, 0.393, 0.07781, 0.3866, 0.1528, 0.3882, 0.03648, 0.3822, 0.005155, 0.3842, 0.005016, 0.3955, 0.03658, 0.3587, 0.4252, 0.3634, 0.4258, 0.3629, 0.4458, 0.3585, 0.4454, 0.3587, 0.4252, 0.3811, 0.1523, 0.3866, 0.1528, 0.3634, 0.4258, 0.386, 0.07729, 0.3882, 0.03648, 0.3955, 0.03658, 0.393, 0.07781, 0.4122, 0.2786, 0.4117, 0.2787, 0.4107, 0.2741, 0.4113, 0.2741, 0.4122, 0.2938, 0.4117, 0.2937, 0.4117, 0.2787, 0.4122, 0.2786, 0.3585, 0.4454, 0.3629, 0.4458, 0.3595, 0.4979, 0.3563, 0.496, 0.3263, 0.4433, 0.3317, 0.4436, 0.3284, 0.4973, 0.3243, 0.5, 0.3452, 0.4934, 0.3452, 0.4928, 0.3563, 0.496, 0.3561, 0.4966, 0.3629, 0.4458, 0.368, 0.4463, 0.3627, 0.5, 0.3595, 0.4979, 0.3317, 0.4436, 0.336, 0.4438, 0.3324, 0.4951, 0.3284, 0.4973, 0.336, 0.4438, 0.3474, 0.4451, 0.3452, 0.4928, 0.3324, 0.4951, 0.4598, 0.1219, 0.4678, 0.1466, 0.4401, 0.1509, 0.435, 0.1371, 0.4514, 0.2191, 0.4431, 0.2113, 0.4428, 0.2103, 0.4521, 0.2186, 0.4266, 0.2562, 0.4373, 0.2527, 0.4368, 0.2536, 0.4265, 0.257, 0.4373, 0.2527, 0.4475, 0.2469, 0.448, 0.2476, 0.4368, 0.2536, 0.4431, 0.2113, 0.4337, 0.2056, 0.4338, 0.2048, 0.4428, 0.2103, 0.4747, 0.07857, 0.4803, 0.08305, 0.4619, 0.09547, 0.4593, 0.08706, 0.44, 0.0233, 0.4373, 0.01486, 0.4597, 0.01439, 0.4576, 0.02121, 0.4576, 0.02121, 0.4597, 0.01439, 0.4741, 0.02257, 0.4693, 0.02876, 0.4789, 0.04614, 0.4693, 0.02876, 0.4741, 0.02257, 0.4869, 0.04373, 0.2716, 0.2912, 0.2647, 0.3118, 0.2438, 0.3096, 0.2422, 0.2878, 0.1998, 0.3865, 0.1796, 0.3954, 0.1744, 0.3599, 0.1948, 0.3661, 0.4807, 0.01266, 0.4814, 0.01156, 0.4996, 0.03992, 0.4984, 0.04028, 0.4373, 0.01486, 0.436, 0.0109, 0.4606, 0.01063, 0.4597, 0.01439, 0.4803, 0.08305, 0.4832, 0.08563, 0.4632, 0.09941, 0.4619, 0.09547, 0.4597, 0.01439, 0.4606, 0.01063, 0.4766, 0.01951, 0.4741, 0.02257, 0.4741, 0.02257, 0.4766, 0.01951, 0.4907, 0.0426, 0.4869, 0.04373, 0.4875, 0.09165, 0.4883, 0.09277, 0.4663, 0.1096, 0.4658, 0.108, 0.4332, 0.002196, 0.4326, 0.0005834, 0.4607, 0.001776, 0.4607, 0.003168, 0.4607, 0.003168, 0.4607, 0.001776, 0.4814, 0.01156, 0.4807, 0.01266, 0.4984, 0.04028, 0.4996, 0.03992, 0.4998, 0.07337, 0.4986, 0.07286, 0.4803, 0.06581, 0.4789, 0.04614, 0.4869, 0.04373, 0.4877, 0.06831, 0.4914, 0.06949, 0.4877, 0.06831, 0.4869, 0.04373, 0.4907, 0.0426, 0.4493, 0.2337, 0.4514, 0.2191, 0.4521, 0.2186, 0.4502, 0.2339, 0.478, 0.0464, 0.4685, 0.0292, 0.4693, 0.02876, 0.4789, 0.04614, 0.4996, 0.03992, 0.4814, 0.01156, 0.4818, 0.0109, 0.5004, 0.03966, 0.4777, 0.0465, 0.4684, 0.02944, 0.4685, 0.0292, 0.478, 0.0464, 0.4986, 0.07286, 0.4875, 0.09165, 0.4832, 0.08563, 0.4914, 0.06949, 0.4877, 0.06831, 0.4914, 0.06949, 0.4832, 0.08563, 0.4803, 0.08305, 0.4475, 0.2469, 0.4493, 0.2337, 0.4502, 0.2339, 0.448, 0.2476, 0.4794, 0.06588, 0.478, 0.0464, 0.4789, 0.04614, 0.4803, 0.06581, 0.4998, 0.07337, 0.4996, 0.03992, 0.5004, 0.03966, 0.5004, 0.07368, 0.4792, 0.06574, 0.4777, 0.0465, 0.478, 0.0464, 0.4794, 0.06588, 0.4998, 0.07337, 0.4883, 0.09277, 0.4875, 0.09165, 0.4986, 0.07286, 0.4907, 0.0426, 0.4984, 0.04028, 0.4986, 0.07286, 0.4914, 0.06949, 0.4606, 0.01063, 0.4607, 0.003168, 0.4807, 0.01266, 0.4766, 0.01951, 0.436, 0.0109, 0.4332, 0.002196, 0.4607, 0.003168, 0.4606, 0.01063, 0.4832, 0.08563, 0.4875, 0.09165, 0.4658, 0.108, 0.4632, 0.09941, 0.4766, 0.01951, 0.4807, 0.01266, 0.4984, 0.04028, 0.4907, 0.0426, 0.4803, 0.06581, 0.4877, 0.06831, 0.4803, 0.08305, 0.4747, 0.07857, 0.4395, 0.166, 0.4678, 0.1725, 0.4586, 0.1874, 0.4383, 0.1703, 0.448, 0.2476, 0.4502, 0.2339, 0.4615, 0.2354, 0.4552, 0.2576, 0.4502, 0.2339, 0.4521, 0.2186, 0.4615, 0.2124, 0.4615, 0.2354, 0.4521, 0.2186, 0.4428, 0.2103, 0.454, 0.1993, 0.4615, 0.2124, 0.4265, 0.257, 0.4368, 0.2536, 0.4444, 0.2681, 0.4249, 0.2684, 0.4368, 0.2536, 0.448, 0.2476, 0.4552, 0.2576, 0.4444, 0.2681, 0.4428, 0.2103, 0.4338, 0.2048, 0.4354, 0.1938, 0.454, 0.1993, 0.2963, 0.3387, 0.2844, 0.3447, 0.2745, 0.3322, 0.2832, 0.322, 0.3018, 0.3591, 0.2886, 0.36, 0.2844, 0.3447, 0.2963, 0.3387, 0.2994, 0.3799, 0.2868, 0.3757, 0.2886, 0.36, 0.3018, 0.3591, 0.289, 0.3985, 0.2788, 0.3897, 0.2868, 0.3757, 0.2994, 0.3799, 0.2721, 0.4115, 0.2662, 0.3995, 0.2788, 0.3897, 0.289, 0.3985, 0.2516, 0.4171, 0.2508, 0.4037, 0.2662, 0.3995, 0.2721, 0.4115, 0.2307, 0.4141, 0.235, 0.4015, 0.2508, 0.4037, 0.2516, 0.4171, 0.2124, 0.4035, 0.2213, 0.3935, 0.235, 0.4015, 0.2307, 0.4141, 0.1998, 0.3865, 0.2118, 0.3808, 0.2213, 0.3935, 0.2124, 0.4035, 0.1948, 0.3661, 0.2079, 0.3656, 0.2118, 0.3808, 0.1998, 0.3865, 0.1984, 0.346, 0.2103, 0.3501, 0.2079, 0.3656, 0.1948, 0.3661, 0.2078, 0.3286, 0.2177, 0.3369, 0.2103, 0.3501, 0.1984, 0.346, 0.2238, 0.3157, 0.2299, 0.3272, 0.2177, 0.3369, 0.2078, 0.3286, 0.2438, 0.3096, 0.2449, 0.3227, 0.2299, 0.3272, 0.2238, 0.3157, 0.2647, 0.3118, 0.2607, 0.3245, 0.2449, 0.3227, 0.2438, 0.3096, 0.2422, 0.2878, 0.2438, 0.3096, 0.2238, 0.3157, 0.2134, 0.2964, 0.1882, 0.3216, 0.2078, 0.3286, 0.1984, 0.346, 0.1816, 0.3398, 0.1816, 0.3398, 0.1984, 0.346, 0.1948, 0.3661, 0.1744, 0.3599, 0.1974, 0.4196, 0.2124, 0.4035, 0.2307, 0.4141, 0.2233, 0.4351, 0.2233, 0.4351, 0.2307, 0.4141, 0.2516, 0.4171, 0.253, 0.4388, 0.253, 0.4388, 0.2516, 0.4171, 0.2721, 0.4115, 0.2816, 0.4312, 0.2816, 0.4312, 0.2721, 0.4115, 0.289, 0.3985, 0.3053, 0.4132, 0.3053, 0.4132, 0.289, 0.3985, 0.2994, 0.3799, 0.3203, 0.3872, 0.3203, 0.3872, 0.2994, 0.3799, 0.3018, 0.3591, 0.3241, 0.3574, 0.3241, 0.3574, 0.3018, 0.3591, 0.2963, 0.3387, 0.3157, 0.3285, 0.3157, 0.3285, 0.2963, 0.3387, 0.2832, 0.322, 0.2971, 0.3056, 0.2971, 0.3056, 0.2832, 0.322, 0.2647, 0.3118, 0.2716, 0.2912, 0.1796, 0.3954, 0.1998, 0.3865, 0.2124, 0.4035, 0.1974, 0.4196, 0.2186, 0.2537, 0.2092, 0.2746, 0.1983, 0.2707, 0.2081, 0.249, 0.2832, 0.322, 0.2745, 0.3322, 0.2607, 0.3245, 0.2647, 0.3118, 0.3472, 0.5761, 0.3446, 0.5762, 0.3474, 0.5549, 0.3474, 0.5549, 0.3506, 0.5759, 0.3472, 0.5761, 0.3988, 0.3403, 0.4001, 0.3398, 0.4001, 0.3435, 0.3806, 0.9949, 0.3822, 0.9948, 0.3807, 0.9999, 0.3772, 0.9955, 0.3791, 0.995, 0.3807, 0.9999, 0.138, 0.3516, 0.1341, 0.3547, 0.1273, 0.3389, 0.1335, 0.3388, 0.1282, 0.2931, 0.1271, 0.2725, 0.1484, 0.2674, 0.1465, 0.303, 0.08993, 0.2613, 0.09829, 0.2687, 0.07573, 0.286, 0.1689, 0.2809, 0.1608, 0.3003, 0.1465, 0.303, 0.1578, 0.2768, 0.09593, 0.251, 0.1077, 0.2616, 0.09829, 0.2687, 0.08993, 0.2613, 0.1077, 0.2616, 0.1145, 0.2757, 0.1031, 0.2787, 0.09829, 0.2687, 0.09829, 0.2687, 0.1031, 0.2787, 0.07573, 0.286, 0.1145, 0.2757, 0.1154, 0.2912, 0.1039, 0.2897, 0.1031, 0.2787, 0.2606, 0.04671, 0.2716, 0.05054, 0.2618, 0.07227, 0.2514, 0.06761, 0.1031, 0.2787, 0.1039, 0.2897, 0.07573, 0.286, 0.1039, 0.2897, 0.1004, 0.3, 0.07573, 0.286, 0.1154, 0.2912, 0.1106, 0.3056, 0.1004, 0.3, 0.1039, 0.2897, 0.1004, 0.3, 0.09325, 0.3085, 0.07573, 0.286, 0.1106, 0.3056, 0.1006, 0.3177, 0.09325, 0.3085, 0.1004, 0.3, 0.2699, 0.0256, 0.2802, 0.03087, 0.2716, 0.05054, 0.2606, 0.04671, 0.1006, 0.3177, 0.08669, 0.325, 0.08339, 0.3136, 0.09325, 0.3085, 0.09325, 0.3085, 0.08339, 0.3136, 0.07573, 0.286, 0.08339, 0.3136, 0.07225, 0.3146, 0.07573, 0.286, 0.08669, 0.325, 0.07092, 0.3264, 0.07225, 0.3146, 0.08339, 0.3136, 0.07225, 0.3146, 0.06156, 0.3112, 0.07573, 0.286, 0.2514, 0.06761, 0.2618, 0.07227, 0.2522, 0.09403, 0.242, 0.08848, 0.07092, 0.3264, 0.05577, 0.3216, 0.06156, 0.3112, 0.07225, 0.3146, 0.242, 0.08848, 0.2522, 0.09403, 0.2432, 0.1141, 0.2326, 0.1094, 0.05577, 0.3216, 0.0436, 0.3113, 0.05302, 0.3039, 0.06156, 0.3112, 0.06156, 0.3112, 0.05302, 0.3039, 0.07573, 0.286, 0.2326, 0.1094, 0.2432, 0.1141, 0.2343, 0.1343, 0.2233, 0.1304, 0.0436, 0.3113, 0.03642, 0.297, 0.04795, 0.2938, 0.05302, 0.3039, 0.05302, 0.3039, 0.04795, 0.2938, 0.07573, 0.286, 0.04795, 0.2938, 0.04713, 0.2826, 0.07573, 0.286, 0.2233, 0.1304, 0.2343, 0.1343, 0.2245, 0.1561, 0.214, 0.1514, 0.03642, 0.297, 0.03523, 0.2811, 0.04713, 0.2826, 0.04795, 0.2938, 0.04713, 0.2826, 0.05078, 0.2718, 0.07573, 0.286, 0.214, 0.1514, 0.2245, 0.1561, 0.2149, 0.1777, 0.2047, 0.1722, 0.03523, 0.2811, 0.04038, 0.2659, 0.05078, 0.2718, 0.04713, 0.2826, 0.2047, 0.1722, 0.2149, 0.1777, 0.2059, 0.1978, 0.1953, 0.1931, 0.04038, 0.2659, 0.0508, 0.254, 0.05809, 0.2635, 0.05078, 0.2718, 0.05078, 0.2718, 0.05809, 0.2635, 0.07573, 0.286, 0.0508, 0.254, 0.06504, 0.2469, 0.06814, 0.2585, 0.05809, 0.2635, 0.05809, 0.2635, 0.06814, 0.2585, 0.07573, 0.286, 0.1953, 0.1931, 0.2059, 0.1978, 0.1969, 0.218, 0.186, 0.2141, 0.06814, 0.2585, 0.07933, 0.2577, 0.07573, 0.286, 0.186, 0.2141, 0.1969, 0.218, 0.1872, 0.2397, 0.1767, 0.235, 0.06504, 0.2469, 0.08092, 0.2459, 0.07933, 0.2577, 0.06814, 0.2585, 0.07933, 0.2577, 0.08993, 0.2613, 0.07573, 0.286, 0.2887, 0.01123, 0.2802, 0.03087, 0.2699, 0.0256, 0.2803, 9.357e-05, 0.08092, 0.2459, 0.09593, 0.251, 0.08993, 0.2613, 0.07933, 0.2577, 0.1607, 0.3043, 0.1608, 0.3003, 0.1718, 0.3023, 0.1703, 0.3057, 0.1335, 0.3388, 0.1273, 0.3389, 0.1374, 0.32, 0.1418, 0.3223, 0.1418, 0.3223, 0.1374, 0.32, 0.1465, 0.303, 0.1496, 0.3078, 0.3786, 0.9642, 0.3882, 0.9635, 0.3822, 0.9948, 0.3806, 0.9949, 0.3682, 0.9649, 0.3786, 0.9642, 0.3806, 0.9949, 0.3791, 0.995, 0.3791, 0.995, 0.3806, 0.9949, 0.3807, 0.9999, 0.1457, 0.3241, 0.1418, 0.3223, 0.1496, 0.3078, 0.152, 0.3117, 0.1386, 0.3385, 0.1335, 0.3388, 0.1418, 0.3223, 0.1457, 0.3241, 0.1608, 0.3083, 0.1607, 0.3043, 0.1703, 0.3057, 0.1687, 0.3093, 0.1417, 0.3488, 0.138, 0.3516, 0.1335, 0.3388, 0.1386, 0.3385, 0.1674, 0.2559, 0.1776, 0.2614, 0.1689, 0.2809, 0.1578, 0.2768, 0.4016, 0.3162, 0.3999, 0.3108, 0.4004, 0.3108, 0.4017, 0.3153, 0.3999, 0.3108, 0.3988, 0.306, 0.3994, 0.3059, 0.4004, 0.3108, 0.3988, 0.306, 0.3988, 0.2911, 0.3994, 0.2912, 0.3994, 0.3059, 0.362, 0.9655, 0.3682, 0.9649, 0.3791, 0.995, 0.3772, 0.9955, 0.3388, 0.5763, 0.336, 0.5562, 0.3474, 0.5549, 0.3446, 0.5762, 0.1666, 0.3242, 0.1417, 0.3488, 0.1386, 0.3385, 0.1688, 0.3285, 0.159, 0.3391, 0.1608, 0.3083, 0.1687, 0.3093, 0.1556, 0.3387, 0.1688, 0.3285, 0.1386, 0.3385, 0.1457, 0.3241, 0.1666, 0.3346, 0.1666, 0.3346, 0.1457, 0.3241, 0.152, 0.3117, 0.1633, 0.3388, 0.3388, 0.5763, 0.3446, 0.5762, 0.3643, 0.8489, 0.3587, 0.8495, 0.3342, 0.5764, 0.3317, 0.5564, 0.336, 0.5562, 0.3388, 0.5763, 0.3648, 0.9241, 0.3757, 0.9237, 0.3786, 0.9642, 0.3682, 0.9649, 0.3757, 0.9237, 0.386, 0.9227, 0.3882, 0.9635, 0.3786, 0.9642, 0.3342, 0.5764, 0.3388, 0.5763, 0.3587, 0.8495, 0.3534, 0.8499, 0.4258, 0.03255, 0.4256, 0.03237, 0.4402, 0.02391, 0.4403, 0.02419, 0.4425, 0.08818, 0.4424, 0.08847, 0.431, 0.08122, 0.4311, 0.08097, 0.459, 0.08618, 0.4591, 0.08646, 0.4424, 0.08847, 0.4425, 0.08818, 0.393, 0.9222, 0.3972, 0.9219, 0.3987, 0.9632, 0.3955, 0.9634, 0.3634, 0.5742, 0.3688, 0.5737, 0.3916, 0.8468, 0.3866, 0.8472, 0.1633, 0.3388, 0.152, 0.3117, 0.1608, 0.3083, 0.159, 0.3391, 0.1632, 0.3216, 0.1483, 0.355, 0.1417, 0.3488, 0.1666, 0.3242, 0.3634, 0.5742, 0.3629, 0.5542, 0.368, 0.5537, 0.3688, 0.5737, 0.1795, 0.285, 0.1718, 0.3023, 0.1608, 0.3003, 0.1689, 0.2809, 0.2905, 0.03609, 0.2823, 0.05445, 0.2716, 0.05054, 0.2802, 0.03087, 0.1483, 0.355, 0.1464, 0.3592, 0.138, 0.3516, 0.1417, 0.3488, 0.152, 0.3117, 0.1496, 0.3078, 0.1607, 0.3043, 0.1608, 0.3083, 0.3988, 0.3174, 0.4007, 0.3164, 0.4007, 0.3396, 0.1496, 0.3078, 0.1465, 0.303, 0.1608, 0.3003, 0.1607, 0.3043, 0.2077, 0.2219, 0.1976, 0.2443, 0.1872, 0.2397, 0.1969, 0.218, 0.2163, 0.2025, 0.2077, 0.2219, 0.1969, 0.218, 0.2059, 0.1978, 0.225, 0.1831, 0.2163, 0.2025, 0.2059, 0.1978, 0.2149, 0.1777, 0.2349, 0.1608, 0.225, 0.1831, 0.2149, 0.1777, 0.2245, 0.1561, 0.245, 0.1382, 0.2349, 0.1608, 0.2245, 0.1561, 0.2343, 0.1343, 0.2536, 0.1188, 0.245, 0.1382, 0.2343, 0.1343, 0.2432, 0.1141, 0.2623, 0.09938, 0.2536, 0.1188, 0.2432, 0.1141, 0.2522, 0.09403, 0.2723, 0.07693, 0.2623, 0.09938, 0.2522, 0.09403, 0.2618, 0.07227, 0.2823, 0.05445, 0.2723, 0.07693, 0.2618, 0.07227, 0.2716, 0.05054, 0.2983, 0.01854, 0.2905, 0.03609, 0.2802, 0.03087, 0.2887, 0.01123, 0.1877, 0.2668, 0.1795, 0.285, 0.1689, 0.2809, 0.1776, 0.2614, 0.1976, 0.2443, 0.1877, 0.2668, 0.1776, 0.2614, 0.1872, 0.2397, 0.1464, 0.3592, 0.1445, 0.3635, 0.1341, 0.3547, 0.138, 0.3516, 0.3988, 0.03737, 0.4106, 0.01741, 0.4107, 0.01807, 0.3995, 0.03768, 0.4106, 0.01741, 0.4325, 9.357e-05, 0.4326, 0.0005834, 0.4107, 0.01807, 0.4389, 0.1089, 0.418, 0.09931, 0.4184, 0.09867, 0.4387, 0.1083, 0.4665, 0.1101, 0.4389, 0.1089, 0.4387, 0.1083, 0.4663, 0.1096, 0.4202, 0.0451, 0.4199, 0.04498, 0.4256, 0.03237, 0.4258, 0.03255, 0.1626, 0.3229, 0.1632, 0.3216, 0.1666, 0.3242, 0.1657, 0.3249, 0.1628, 0.3379, 0.1633, 0.3388, 0.159, 0.3391, 0.159, 0.3381, 0.1655, 0.3339, 0.1666, 0.3346, 0.1633, 0.3388, 0.1628, 0.3379, 0.1676, 0.3287, 0.1688, 0.3285, 0.1666, 0.3346, 0.1655, 0.3339, 0.159, 0.3381, 0.159, 0.3391, 0.1556, 0.3387, 0.1561, 0.3375, 0.1657, 0.3249, 0.1666, 0.3242, 0.1688, 0.3285, 0.1676, 0.3287, 0.3988, 0.1574, 0.4265, 0.1531, 0.4317, 0.1672, 0.4068, 0.1821, 0.43, 0.1308, 0.4284, 0.1339, 0.408, 0.1166, 0.4267, 0.1103, 0.4284, 0.1339, 0.4271, 0.1383, 0.3988, 0.1315, 0.408, 0.1166, 0.4342, 0.1709, 0.4367, 0.1733, 0.4399, 0.1936, 0.4202, 0.1935, 0.4424, 0.08847, 0.4418, 0.08909, 0.4302, 0.08167, 0.431, 0.08122, 0.4591, 0.08646, 0.4593, 0.08706, 0.4418, 0.08909, 0.4424, 0.08847, 0.4256, 0.03237, 0.4247, 0.03226, 0.44, 0.0233, 0.4402, 0.02391, 0.4199, 0.04498, 0.419, 0.04505, 0.4247, 0.03226, 0.4256, 0.03237, 0.3585, 0.9245, 0.3648, 0.9241, 0.3682, 0.9649, 0.362, 0.9655, 0.3534, 0.8499, 0.3587, 0.8495, 0.3648, 0.9241, 0.3585, 0.9245, 0.3866, 0.8472, 0.3916, 0.8468, 0.3972, 0.9219, 0.393, 0.9222, 0.3587, 0.8495, 0.3643, 0.8489, 0.3757, 0.9237, 0.3648, 0.9241, 0.3756, 0.848, 0.3811, 0.8477, 0.386, 0.9227, 0.3757, 0.9237, 0.3532, 0.5755, 0.3587, 0.5748, 0.3811, 0.8477, 0.3756, 0.848, 0.3756, 0.848, 0.3757, 0.9237, 0.3724, 0.8482, 0.3675, 0.8485, 0.3757, 0.9237, 0.3643, 0.8489, 0.3724, 0.8482, 0.3757, 0.9237, 0.3675, 0.8485, 0.3699, 0.8483, 0.3472, 0.5761, 0.3675, 0.8485, 0.3643, 0.8489, 0.3446, 0.5762, 0.3506, 0.5759, 0.3724, 0.8482, 0.3699, 0.8483, 0.3675, 0.8485, 0.3472, 0.5761, 0.3532, 0.5755, 0.3756, 0.848, 0.3724, 0.8482, 0.3506, 0.5759, 0.3324, 0.5049, 0.3326, 0.5042, 0.3452, 0.5066, 0.3452, 0.5072, 0.3284, 0.5027, 0.3288, 0.5019, 0.3326, 0.5042, 0.3324, 0.5049, 0.3585, 0.5546, 0.3587, 0.5748, 0.3532, 0.5755, 0.3474, 0.5549, 0.3595, 0.5021, 0.3592, 0.5015, 0.3613, 0.5, 0.3627, 0.5, 0.3474, 0.5549, 0.3532, 0.5755, 0.3506, 0.5759, 0.3452, 0.5072, 0.3563, 0.504, 0.3585, 0.5546, 0.3474, 0.5549, 0.406, 0.2731, 0.4095, 0.2686, 0.4093, 0.2696, 0.4065, 0.2733, 0.3243, 0.5, 0.326, 0.5, 0.3288, 0.5019, 0.3284, 0.5027, 0.3479, 0.8502, 0.3534, 0.8499, 0.3585, 0.9245, 0.3523, 0.9249, 0.3523, 0.9249, 0.3585, 0.9245, 0.362, 0.9655, 0.3567, 0.966, 0.3287, 0.5768, 0.3342, 0.5764, 0.3534, 0.8499, 0.3479, 0.8502, 0.3287, 0.5768, 0.3263, 0.5567, 0.3317, 0.5564, 0.3342, 0.5764, 0.3567, 0.966, 0.362, 0.9655, 0.3772, 0.9955, 0.3563, 0.504, 0.3561, 0.5034, 0.3592, 0.5015, 0.3595, 0.5021, 0.3811, 0.8477, 0.3866, 0.8472, 0.393, 0.9222, 0.386, 0.9227, 0.3882, 0.9635, 0.3955, 0.9634, 0.3842, 0.995, 0.3822, 0.9948, 0.3587, 0.5748, 0.3585, 0.5546, 0.3629, 0.5542, 0.3634, 0.5742, 0.3587, 0.5748, 0.3634, 0.5742, 0.3866, 0.8472, 0.3811, 0.8477, 0.386, 0.9227, 0.393, 0.9222, 0.3955, 0.9634, 0.3882, 0.9635, 0.4034, 0.277, 0.406, 0.2731, 0.4065, 0.2733, 0.4039, 0.2773, 0.3988, 0.2911, 0.4034, 0.277, 0.4039, 0.2773, 0.3994, 0.2912, 0.3585, 0.5546, 0.3563, 0.504, 0.3595, 0.5021, 0.3629, 0.5542, 0.3263, 0.5567, 0.3243, 0.5, 0.3284, 0.5027, 0.3317, 0.5564, 0.3452, 0.5066, 0.3561, 0.5034, 0.3563, 0.504, 0.3452, 0.5072, 0.3629, 0.5542, 0.3595, 0.5021, 0.3627, 0.5, 0.368, 0.5537, 0.3317, 0.5564, 0.3284, 0.5027, 0.3324, 0.5049, 0.336, 0.5562, 0.336, 0.5562, 0.3324, 0.5049, 0.3452, 0.5072, 0.3474, 0.5549, 0.3988, 0.1315, 0.4271, 0.1383, 0.4265, 0.1531, 0.3988, 0.1574, 0.413, 0.2137, 0.4125, 0.2131, 0.4237, 0.2077, 0.4232, 0.2085, 0.4266, 0.2562, 0.4265, 0.257, 0.4176, 0.2509, 0.4174, 0.2499, 0.4174, 0.2499, 0.4176, 0.2509, 0.4085, 0.242, 0.4091, 0.2415, 0.4232, 0.2085, 0.4237, 0.2077, 0.4338, 0.2048, 0.4337, 0.2056, 0.4418, 0.08909, 0.4593, 0.08706, 0.4619, 0.09547, 0.4397, 0.09585, 0.44, 0.0233, 0.4247, 0.03226, 0.4189, 0.02775, 0.4373, 0.01486, 0.4247, 0.03226, 0.419, 0.04505, 0.4116, 0.0426, 0.4189, 0.02775, 0.4206, 0.06464, 0.4127, 0.06706, 0.4116, 0.0426, 0.419, 0.04505, 0.1134, 0.2207, 0.1356, 0.2403, 0.1183, 0.2536, 0.1027, 0.2396, 0.09046, 0.3377, 0.109, 0.3279, 0.1273, 0.3389, 0.09739, 0.3588, 0.4007, 0.03817, 0.4013, 0.07057, 0.4001, 0.07094, 0.3995, 0.03768, 0.4373, 0.01486, 0.4189, 0.02775, 0.416, 0.02519, 0.436, 0.0109, 0.4397, 0.09585, 0.4619, 0.09547, 0.4632, 0.09941, 0.4389, 0.09955, 0.4189, 0.02775, 0.4116, 0.0426, 0.4079, 0.04146, 0.416, 0.02519, 0.4116, 0.0426, 0.4127, 0.06706, 0.4089, 0.06821, 0.4079, 0.04146, 0.4387, 0.1069, 0.4658, 0.108, 0.4663, 0.1096, 0.4387, 0.1083, 0.4332, 0.002196, 0.4115, 0.01918, 0.4107, 0.01807, 0.4326, 0.0005834, 0.4115, 0.01918, 0.4007, 0.03817, 0.3995, 0.03768, 0.4107, 0.01807, 0.4013, 0.07057, 0.4191, 0.09758, 0.4184, 0.09867, 0.4001, 0.07094, 0.4302, 0.08167, 0.4255, 0.08781, 0.4127, 0.06706, 0.4206, 0.06464, 0.4231, 0.09083, 0.4089, 0.06821, 0.4127, 0.06706, 0.4255, 0.08781, 0.411, 0.2284, 0.4102, 0.2283, 0.4125, 0.2131, 0.413, 0.2137, 0.4214, 0.06437, 0.4206, 0.06464, 0.419, 0.04505, 0.4199, 0.04498, 0.4001, 0.07094, 0.3993, 0.07119, 0.3988, 0.03737, 0.3995, 0.03768, 0.4218, 0.06427, 0.4214, 0.06437, 0.4199, 0.04498, 0.4202, 0.0451, 0.4191, 0.09758, 0.4231, 0.09083, 0.4389, 0.09955, 0.4387, 0.1069, 0.4255, 0.08781, 0.4397, 0.09585, 0.4389, 0.09955, 0.4231, 0.09083, 0.4091, 0.2415, 0.4085, 0.242, 0.4102, 0.2283, 0.411, 0.2284, 0.431, 0.08122, 0.4302, 0.08167, 0.4206, 0.06464, 0.4214, 0.06437, 0.4184, 0.09867, 0.418, 0.09931, 0.3993, 0.07119, 0.4001, 0.07094, 0.4311, 0.08097, 0.431, 0.08122, 0.4214, 0.06437, 0.4218, 0.06427, 0.4184, 0.09867, 0.4191, 0.09758, 0.4387, 0.1069, 0.4387, 0.1083, 0.4089, 0.06821, 0.4231, 0.09083, 0.4191, 0.09758, 0.4013, 0.07057, 0.416, 0.02519, 0.4079, 0.04146, 0.4007, 0.03817, 0.4115, 0.01918, 0.436, 0.0109, 0.416, 0.02519, 0.4115, 0.01918, 0.4332, 0.002196, 0.4389, 0.09955, 0.4632, 0.09941, 0.4658, 0.108, 0.4387, 0.1069, 0.4079, 0.04146, 0.4089, 0.06821, 0.4013, 0.07057, 0.4007, 0.03817, 0.4302, 0.08167, 0.4418, 0.08909, 0.4397, 0.09585, 0.4255, 0.08781, 0.4317, 0.1672, 0.4342, 0.1709, 0.4202, 0.1935, 0.4068, 0.1821, 0.4085, 0.242, 0.3988, 0.2497, 0.3988, 0.2267, 0.4102, 0.2283, 0.4102, 0.2283, 0.3988, 0.2267, 0.4052, 0.2045, 0.4125, 0.2131, 0.4125, 0.2131, 0.4052, 0.2045, 0.4159, 0.194, 0.4237, 0.2077, 0.4265, 0.257, 0.4249, 0.2684, 0.4063, 0.2628, 0.4176, 0.2509, 0.4176, 0.2509, 0.4063, 0.2628, 0.3988, 0.2497, 0.4085, 0.242, 0.4237, 0.2077, 0.4159, 0.194, 0.4354, 0.1938, 0.4338, 0.2048, 0.06154, 0.234, 0.0827, 0.2326, 0.08092, 0.2459, 0.06504, 0.2469, 0.04273, 0.2436, 0.06154, 0.234, 0.06504, 0.2469, 0.0508, 0.254, 0.02876, 0.2592, 0.04273, 0.2436, 0.0508, 0.254, 0.04038, 0.2659, 0.02192, 0.2795, 0.02876, 0.2592, 0.04038, 0.2659, 0.03523, 0.2811, 0.02356, 0.3006, 0.02192, 0.2795, 0.03523, 0.2811, 0.03642, 0.297, 0.03307, 0.3197, 0.02356, 0.3006, 0.03642, 0.297, 0.0436, 0.3113, 0.04934, 0.3332, 0.03307, 0.3197, 0.0436, 0.3113, 0.05577, 0.3216, 0.06941, 0.3397, 0.04934, 0.3332, 0.05577, 0.3216, 0.07092, 0.3264, 0.09046, 0.3377, 0.06941, 0.3397, 0.07092, 0.3264, 0.08669, 0.325, 0.109, 0.3279, 0.09046, 0.3377, 0.08669, 0.325, 0.1006, 0.3177, 0.1216, 0.3117, 0.109, 0.3279, 0.1006, 0.3177, 0.1106, 0.3056, 0.1282, 0.2931, 0.1216, 0.3117, 0.1106, 0.3056, 0.1154, 0.2912, 0.1271, 0.2725, 0.1282, 0.2931, 0.1154, 0.2912, 0.1145, 0.2757, 0.1183, 0.2536, 0.1271, 0.2725, 0.1145, 0.2757, 0.1077, 0.2616, 0.1027, 0.2396, 0.1183, 0.2536, 0.1077, 0.2616, 0.09593, 0.251, 0.1356, 0.2403, 0.1484, 0.2674, 0.1271, 0.2725, 0.1183, 0.2536, 0.1465, 0.303, 0.1374, 0.32, 0.1216, 0.3117, 0.1282, 0.2931, 0.1374, 0.32, 0.1273, 0.3389, 0.109, 0.3279, 0.1216, 0.3117, 0.06741, 0.3617, 0.03862, 0.3527, 0.04934, 0.3332, 0.06941, 0.3397, 0.03862, 0.3527, 0.01602, 0.3331, 0.03307, 0.3197, 0.04934, 0.3332, 0.01602, 0.3331, 0.002577, 0.3068, 0.02356, 0.3006, 0.03307, 0.3197, 0.002577, 0.3068, 9.357e-05, 0.2772, 0.02192, 0.2795, 0.02356, 0.3006, 9.357e-05, 0.2772, 0.009411, 0.2485, 0.02876, 0.2592, 0.02192, 0.2795, 0.009411, 0.2485, 0.02909, 0.2258, 0.04273, 0.2436, 0.02876, 0.2592, 0.02909, 0.2258, 0.05621, 0.2128, 0.06154, 0.234, 0.04273, 0.2436, 0.05621, 0.2128, 0.08562, 0.2113, 0.0827, 0.2326, 0.06154, 0.234, 0.08562, 0.2113, 0.1134, 0.2207, 0.1027, 0.2396, 0.0827, 0.2326, 0.09739, 0.3588, 0.06741, 0.3617, 0.06941, 0.3397, 0.09046, 0.3377, 0.1767, 0.235, 0.1872, 0.2397, 0.1776, 0.2614, 0.1674, 0.2559, 0.0827, 0.2326, 0.1027, 0.2396, 0.09593, 0.251, 0.08092, 0.2459])
me_plane_003.materials.append(mat_material)
me_plane_003.use_remesh_fix_poles = True
me_plane_003.use_remesh_preserve_attributes = False
me_plane_003.use_mirror_vertex_groups = False
me_plane_003.update()

# ---- objects
ob_sword_003 = bpy.data.objects.new('Sword.003', me_plane_003)

# ---- transforms, parenting, visibility, modifiers, constraints
ob_sword_003.location = (0.0, 0.0, 0.0)
ob_sword_003.lineart.crease_threshold = 0.0
_m = ob_sword_003.modifiers.new('Subdivision', 'SUBSURF')
_m.uv_smooth = 'PRESERVE_CORNERS'
_m.levels = 3

# ---- collection membership
col_collection.objects.link(ob_sword_003)

# ---- scene / render settings (as saved in the file)
scene.frame_start = 1; scene.frame_end = 250; scene.frame_set(95)
scene.render.engine = 'BLENDER_EEVEE_NEXT'
scene.cycles.use_denoising = False
scene.cycles.samples = 128
scene.cycles.sampling_pattern = 'TABULATED_SOBOL'
scene.cycles.use_adaptive_sampling = False
scene.cycles.use_light_tree = False
scene.view_settings.view_transform = 'Filmic'
bpy.context.view_layer.update()

# ---- added for rendering (the .blend has no active camera and no usable light): camera, sun
cam_auto = bpy.data.cameras.new('AutoCamera')
cam_auto.lens = 50.0
cam_auto.sensor_width = 36.0
cam_auto.clip_end = 1000.0
ob_auto_camera = bpy.data.objects.new('AutoCamera', cam_auto)
scene.collection.objects.link(ob_auto_camera)
ob_auto_camera.location = (1.13237, -1.03653, 0.690936)
ob_auto_camera.rotation_euler = (1.09748, -7.21219e-08, 0.694738)
scene.camera = ob_auto_camera
light_auto_sun = bpy.data.lights.new('AutoSun', 'SUN')
light_auto_sun.energy = 3.0
light_auto_sun.angle = 0.0523599
ob_auto_sun = bpy.data.objects.new('AutoSun', light_auto_sun)
scene.collection.objects.link(ob_auto_sun)
ob_auto_sun.rotation_euler = (0.872665, 0.174533, 0.523599)
bpy.context.view_layer.update()
